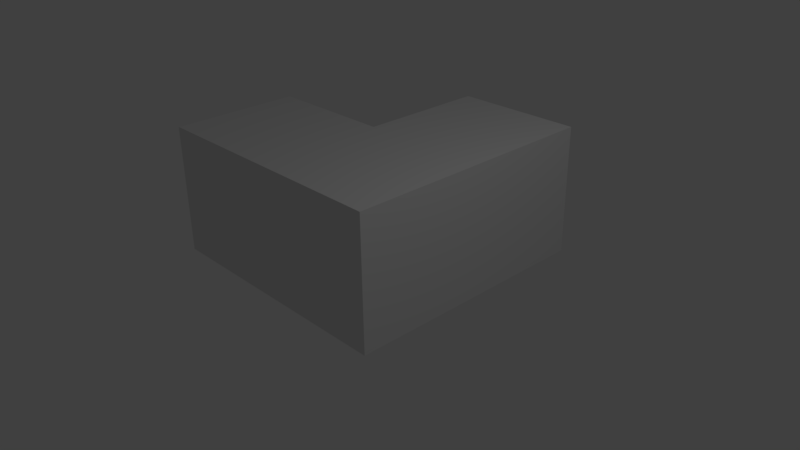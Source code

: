 # Source: LBuilding.blend  (saved by Blender 2.77.0; exported with 4.5.12 LTS)
import bpy
from mathutils import Matrix  # noqa: F401  (used for matrix-valued properties, if any)

bpy.ops.wm.read_factory_settings(use_empty=True)
scene = bpy.context.scene
scene.name = 'Scene'

# ---- collections
col_collection_1 = bpy.data.collections.new('Collection 1'); scene.collection.children.link(col_collection_1)

# ---- world
world_world = bpy.data.worlds.new('World'); scene.world = world_world
world_world.color = (0.05088, 0.05088, 0.05088)
world_world.use_sun_shadow = False
world_world.sun_shadow_jitter_overblur = 0.0
world_world.cycles.sampling_method = 'MANUAL'

# ---- cameras
cam_camera = bpy.data.cameras.new('Camera')
cam_camera.clip_end = 100.0
cam_camera.lens = 35.0
cam_camera.sensor_width = 32.0
cam_camera.sensor_height = 18.0
cam_camera.ortho_scale = 7.314
cam_camera.dof.focus_distance = 0.0
cam_camera.dof.aperture_fstop = 128.0

# ---- lights
light_lamp = bpy.data.lights.new('Lamp', 'POINT')
light_lamp.transmission_factor = 0.0
light_lamp.cutoff_distance = 30.0
light_lamp.energy = 100.0
light_lamp.shadow_buffer_clip_start = 1.001
light_lamp.shadow_soft_size = 0.1
light_lamp.shadow_maximum_resolution = 0.006
light_lamp.use_absolute_resolution = True

# ---- meshes
me_cube = bpy.data.meshes.new('Cube')
me_cube.from_pydata([(-1.0, 1.0, 0.0), (-1.0, 1.0, 2.0), (-1.0, 3.0, 0.0), (-1.0, 3.0, 2.0), (1.0, 1.0, 0.0), (1.0, 1.0, 2.0), (1.0, 3.0, 0.0), (1.0, 3.0, 2.0), (-1.0, -1.0, 0.0), (-1.0, -1.0, 2.0), (1.0, -1.0, 0.0), (1.0, -1.0, 2.0), (-3.0, 1.0, 0.0), (-3.0, 1.0, 2.0), (-3.0, -1.0, 0.0), (-3.0, -1.0, 2.0)], [], [(1, 3, 2, 0), (3, 7, 6, 2), (7, 5, 4, 6), (5, 1, 9, 11), (0, 2, 6, 4), (5, 7, 3, 1), (11, 9, 8, 10), (4, 5, 11, 10), (9, 1, 13, 15), (0, 4, 10, 8), (13, 12, 14, 15), (8, 9, 15, 14), (0, 8, 14, 12), (1, 0, 12, 13)])
me_cube.use_remesh_preserve_volume = False
me_cube.use_remesh_preserve_attributes = False
me_cube.use_mirror_vertex_groups = False
me_cube.update()

# ---- objects
ob_cube = bpy.data.objects.new('Cube', me_cube)
ob_lamp = bpy.data.objects.new('Lamp', light_lamp)
ob_camera = bpy.data.objects.new('Camera', cam_camera)

# ---- transforms, parenting, visibility, modifiers, constraints
ob_cube.location = (-0.4763, 0.348, -1.0)
ob_cube.lineart.crease_threshold = 0.0
ob_lamp.location = (4.076, 1.005, 5.904)
ob_lamp.rotation_euler = (0.6503, 0.05522, 1.866)
ob_lamp.lock_rotations_4d = False
ob_lamp.empty_display_type = 'ARROWS'
ob_lamp.color = (0.0, 0.0, 0.0, 0.0)
ob_lamp.lineart.crease_threshold = 0.0
ob_camera.location = (7.481, -6.508, 5.344)
ob_camera.rotation_euler = (1.109, 0.01082, 0.8149)
ob_camera.lock_rotations_4d = False
ob_camera.empty_display_type = 'ARROWS'
ob_camera.color = (0.0, 0.0, 0.0, 0.0)
ob_camera.display_type = 'WIRE'
ob_camera.lineart.crease_threshold = 0.0

# ---- collection membership
col_collection_1.objects.link(ob_cube)
col_collection_1.objects.link(ob_lamp)
col_collection_1.objects.link(ob_camera)

# ---- scene / render settings (as saved in the file)
scene.camera = ob_camera
scene.frame_start = 1; scene.frame_end = 250; scene.frame_set(1)
scene.render.engine = 'BLENDER_EEVEE_NEXT'
scene.render.resolution_percentage = 50
scene.render.dither_intensity = 0.0
scene.cycles.use_denoising = False
scene.cycles.samples = 128
scene.cycles.sampling_pattern = 'TABULATED_SOBOL'
scene.cycles.light_sampling_threshold = 0.0
scene.cycles.use_adaptive_sampling = False
scene.cycles.use_light_tree = False
scene.cycles.blur_glossy = 0.0
scene.cycles.sample_clamp_indirect = 0.0
scene.view_settings.view_transform = 'Standard'
bpy.context.view_layer.update()
